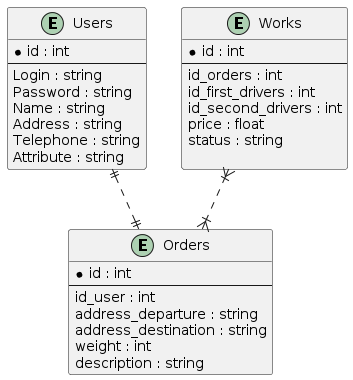

The diagram above was rendered by PlantUML. Its source (embedded in the PNG):
@startuml
entity Users {
  * id : int
  --
  Login : string
  Password : string
  Name : string
  Address : string
  Telephone : string
  Attribute : string
}

entity Orders {
  * id : int
  --
  id_user : int
  address_departure : string
  address_destination : string
  weight : int
  description : string
}

entity Works {
  * id : int
  --
  id_orders : int
  id_first_drivers : int
  id_second_drivers : int
  price : float
  status : string
  
}
Works }|..|{ Orders
Users ||..|| Orders
@enduml